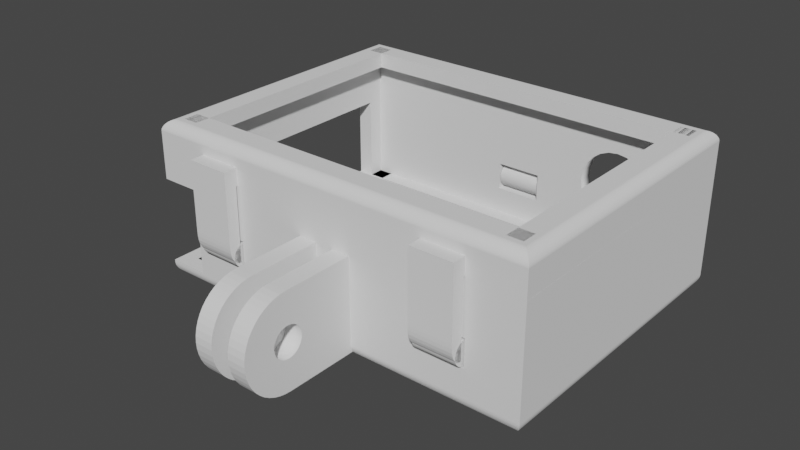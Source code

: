 # Source: eken_H5s_Mount_backup.blend  (saved by Blender 2.83.18; exported with 4.5.12 LTS)
import bpy
from mathutils import Matrix  # noqa: F401  (used for matrix-valued properties, if any)

bpy.ops.wm.read_factory_settings(use_empty=True)
scene = bpy.context.scene
scene.name = 'Scene'

# ---- collections
col_collection = bpy.data.collections.new('Collection'); scene.collection.children.link(col_collection)

# ---- node groups
ng_auto_smooth = bpy.data.node_groups.new('Auto Smooth', 'GeometryNodeTree')
_s = ng_auto_smooth.interface.new_socket(name='Geometry', in_out='OUTPUT', socket_type='NodeSocketGeometry')
_s = ng_auto_smooth.interface.new_socket(name='Geometry', in_out='INPUT', socket_type='NodeSocketGeometry')
_s = ng_auto_smooth.interface.new_socket(name='Angle', in_out='INPUT', socket_type='NodeSocketFloat')
_s.subtype = 'ANGLE'
_s.min_value = 0.0
_s.max_value = 3.142
ng_auto_smooth.is_modifier = True
_N = ng_auto_smooth.nodes; _L = ng_auto_smooth.links
n0 = _N.new('NodeGroupOutput'); n0.name = 'Group Output'; n0.location = (480, -100)
n1 = _N.new('NodeGroupInput'); n1.name = 'Group Input'; n1.location = (-420, -300)
n2 = _N.new('NodeGroupInput'); n2.name = 'Group Input.001'; n2.location = (-60, -100)
n3 = _N.new('GeometryNodeSetShadeSmooth'); n3.name = 'Set Shade Smooth'; n3.location = (120, -100)
n3.domain = 'EDGE'
n4 = _N.new('GeometryNodeSetShadeSmooth'); n4.name = 'Set Shade Smooth.001'; n4.location = (300, -100)
n5 = _N.new('GeometryNodeInputMeshEdgeAngle'); n5.name = 'Edge Angle'; n5.location = (-420, -220)
n6 = _N.new('GeometryNodeInputEdgeSmooth'); n6.name = 'Is Edge Smooth'; n6.location = (-60, -160)
n7 = _N.new('GeometryNodeInputShadeSmooth'); n7.name = 'Is Face Smooth'; n7.location = (-240, -340)
n8 = _N.new('FunctionNodeBooleanMath'); n8.name = 'Boolean Math'; n8.location = (-60, -220)
n9 = _N.new('FunctionNodeCompare'); n9.name = 'Compare'; n9.location = (-240, -180)
n9.operation = 'LESS_EQUAL'
_L.new(n5.outputs[0], n9.inputs[0])
_L.new(n4.outputs[0], n0.inputs[0])
_L.new(n1.outputs[1], n9.inputs[1])
_L.new(n9.outputs[0], n8.inputs[0])
_L.new(n7.outputs[0], n8.inputs[1])
_L.new(n2.outputs[0], n3.inputs[0])
_L.new(n6.outputs[0], n3.inputs[1])
_L.new(n3.outputs[0], n4.inputs[0])
_L.new(n8.outputs[0], n3.inputs[2])
n0.is_active_output = True

# ---- world
world_world = bpy.data.worlds.new('World'); scene.world = world_world
world_world.use_nodes = True; world_world.node_tree.nodes.clear()
_N = world_world.node_tree.nodes; _L = world_world.node_tree.links
n0 = _N.new('ShaderNodeOutputWorld'); n0.name = 'World Output'; n0.location = (300, 300)
n1 = _N.new('ShaderNodeBackground'); n1.name = 'Background'; n1.location = (10, 300)
n1.inputs[0].default_value = (0.05088, 0.05088, 0.05088, 1.0)
_L.new(n1.outputs[0], n0.inputs[0])
n0.is_active_output = True
world_world.color = (0.05088, 0.05088, 0.05088)
world_world.use_sun_shadow = False
world_world.sun_shadow_jitter_overblur = 0.0

# ---- meshes
me_wbox_002 = bpy.data.meshes.new('wBox.002')
me_wbox_002.from_pydata([(-4.15, -22.51, -6.945), (4.15, -22.51, -6.945), (-4.15, 22.51, -6.945), (4.15, 22.51, -6.945), (-4.15, -22.51, 6.945), (4.15, -22.51, 6.945), (-4.15, 22.51, 6.945), (4.15, 22.51, 6.945)], [], [(2, 3, 1, 0), (4, 5, 7, 6), (0, 1, 5, 4), (1, 3, 7, 5), (3, 2, 6, 7), (2, 0, 4, 6)])
me_wbox_002.use_remesh_fix_poles = True
me_wbox_002.use_remesh_preserve_attributes = False
me_wbox_002.use_mirror_vertex_groups = False
me_wbox_002.update()
me_wbox_003 = bpy.data.meshes.new('wBox.003')
me_wbox_003.from_pydata([(-30.0, -22.0, -13.0), (30.0, -22.0, -13.0), (-30.0, 22.0, -13.0), (30.0, 22.0, -13.0), (30.0, 22.0, -10.5), (-30.0, -22.0, -10.5), (-30.0, 22.0, -10.5), (30.0, -22.0, -10.5), (27.5, 22.0, -13.0), (27.5, -22.0, -13.0), (27.5, 22.0, -10.5), (27.5, -22.0, -10.5), (-27.5, -22.0, -13.0), (-27.5, 22.0, -13.0), (-27.5, -22.0, -10.5), (-27.5, 22.0, -10.5), (30.0, 19.5, -13.0), (-30.0, 19.5, -13.0), (30.0, 19.5, -10.5), (-30.0, 19.5, -10.5), (-30.0, -19.5, -13.0), (30.0, -19.5, -13.0), (-30.0, -19.5, -10.5), (30.0, -19.5, -10.5), (-32.5, -24.5, 7.0), (-32.5, 24.5, 7.0), (-32.5, -24.5, 7.12), (-32.5, 24.5, 7.12), (30.0, 22.0, 6.999), (-30.0, -22.0, 7.115), (-30.0, 22.0, 7.115), (30.0, -22.0, 6.999), (32.5, -24.5, 6.994), (32.5, 24.5, 6.994), (29.27, 24.5, 7.0), (29.26, -24.5, 7.0), (-30.32, -22.32, -13.0), (-32.5, -24.5, -10.82), (-30.41, -22.41, -13.0), (-30.51, -22.51, -12.99), (-30.6, -22.6, -12.98), (-30.7, -22.7, -12.97), (-30.79, -22.79, -12.95), (-30.88, -22.88, -12.93), (-30.97, -22.97, -12.9), (-31.06, -23.06, -12.87), (-31.15, -23.15, -12.83), (-31.24, -23.24, -12.8), (-31.33, -23.33, -12.75), (-31.41, -23.41, -12.71), (-31.49, -23.49, -12.66), (-31.57, -23.57, -12.61), (-31.65, -23.65, -12.55), (-31.72, -23.72, -12.49), (-31.79, -23.79, -12.43), (-31.86, -23.86, -12.36), (-31.93, -23.93, -12.29), (-31.99, -23.99, -12.22), (-32.05, -24.05, -12.15), (-32.11, -24.11, -12.07), (-32.16, -24.16, -11.99), (-32.21, -24.21, -11.91), (-32.25, -24.25, -11.83), (-32.3, -24.3, -11.74), (-32.33, -24.33, -11.65), (-32.37, -24.37, -11.56), (-32.4, -24.4, -11.47), (-32.43, -24.43, -11.38), (-32.45, -24.45, -11.29), (-32.47, -24.47, -11.2), (-32.48, -24.48, -11.1), (-32.49, -24.49, -11.01), (-32.5, -24.5, -10.91), (32.5, -24.5, -10.82), (30.32, -22.32, -13.0), (32.5, -24.5, -10.91), (32.49, -24.49, -11.01), (32.48, -24.48, -11.1), (32.47, -24.47, -11.2), (32.45, -24.45, -11.29), (32.43, -24.43, -11.38), (32.4, -24.4, -11.47), (32.37, -24.37, -11.56), (32.33, -24.33, -11.65), (32.3, -24.3, -11.74), (32.25, -24.25, -11.83), (32.21, -24.21, -11.91), (32.16, -24.16, -11.99), (32.11, -24.11, -12.07), (32.05, -24.05, -12.15), (31.99, -23.99, -12.22), (31.93, -23.93, -12.29), (31.86, -23.86, -12.36), (31.79, -23.79, -12.43), (31.72, -23.72, -12.49), (31.65, -23.65, -12.55), (31.57, -23.57, -12.61), (31.49, -23.49, -12.66), (31.41, -23.41, -12.71), (31.33, -23.33, -12.75), (31.24, -23.24, -12.8), (31.15, -23.15, -12.83), (31.06, -23.06, -12.87), (30.97, -22.97, -12.9), (30.88, -22.88, -12.93), (30.79, -22.79, -12.95), (30.7, -22.7, -12.97), (30.6, -22.6, -12.98), (30.51, -22.51, -12.99), (30.41, -22.41, -13.0), (-32.5, 24.5, -10.82), (-30.32, 22.32, -13.0), (-32.5, 24.5, -10.91), (-32.49, 24.49, -11.01), (-32.48, 24.48, -11.1), (-32.47, 24.47, -11.2), (-32.45, 24.45, -11.29), (-32.43, 24.43, -11.38), (-32.4, 24.4, -11.47), (-32.37, 24.37, -11.56), (-32.33, 24.33, -11.65), (-32.3, 24.3, -11.74), (-32.25, 24.25, -11.83), (-32.21, 24.21, -11.91), (-32.16, 24.16, -11.99), (-32.11, 24.11, -12.07), (-32.05, 24.05, -12.15), (-31.99, 23.99, -12.22), (-31.93, 23.93, -12.29), (-31.86, 23.86, -12.36), (-31.79, 23.79, -12.43), (-31.72, 23.72, -12.49), (-31.65, 23.65, -12.55), (-31.57, 23.57, -12.61), (-31.49, 23.49, -12.66), (-31.41, 23.41, -12.71), (-31.33, 23.33, -12.75), (-31.24, 23.24, -12.8), (-31.15, 23.15, -12.83), (-31.06, 23.06, -12.87), (-30.97, 22.97, -12.9), (-30.88, 22.88, -12.93), (-30.79, 22.79, -12.95), (-30.7, 22.7, -12.97), (-30.6, 22.6, -12.98), (-30.51, 22.51, -12.99), (-30.41, 22.41, -13.0), (32.5, 24.5, -10.82), (30.32, 22.32, -13.0), (32.5, 24.5, -10.91), (32.49, 24.49, -11.01), (32.48, 24.48, -11.1), (32.47, 24.47, -11.2), (32.45, 24.45, -11.29), (32.43, 24.43, -11.38), (32.4, 24.4, -11.47), (32.37, 24.37, -11.56), (32.33, 24.33, -11.65), (32.3, 24.3, -11.74), (32.25, 24.25, -11.83), (32.21, 24.21, -11.91), (32.16, 24.16, -11.99), (32.11, 24.11, -12.07), (32.05, 24.05, -12.15), (31.99, 23.99, -12.22), (31.93, 23.93, -12.29), (31.86, 23.86, -12.36), (31.79, 23.79, -12.43), (31.72, 23.72, -12.49), (31.65, 23.65, -12.55), (31.57, 23.57, -12.61), (31.49, 23.49, -12.66), (31.41, 23.41, -12.71), (31.33, 23.33, -12.75), (31.24, 23.24, -12.8), (31.15, 23.15, -12.83), (31.06, 23.06, -12.87), (30.97, 22.97, -12.9), (30.88, 22.88, -12.93), (30.79, 22.79, -12.95), (30.7, 22.7, -12.97), (30.6, 22.6, -12.98), (30.51, 22.51, -12.99), (30.41, 22.41, -13.0)], [], [(147, 110, 25, 34, 33), (34, 25, 27), (37, 73, 32, 35, 24), (7, 1, 21, 23), (4, 6, 19, 18), (0, 2, 13, 12), (7, 4, 10, 11), (9, 11, 10, 8), (3, 1, 9, 8), (1, 7, 11, 9), (4, 3, 8, 10), (13, 15, 14, 12), (5, 0, 12, 14), (6, 5, 14, 15), (2, 6, 15, 13), (16, 18, 19, 17), (2, 3, 16, 17), (6, 2, 17, 19), (3, 4, 18, 16), (20, 22, 23, 21), (0, 5, 22, 20), (1, 0, 20, 21), (5, 7, 23, 22), (0, 1, 74, 36, 111, 2), (111, 148, 74, 1, 3, 2), (73, 147, 33, 32), (6, 30, 29, 5), (5, 29, 31, 7), (7, 31, 28, 4), (4, 28, 30, 6), (24, 35, 26), (25, 24, 26, 27), (29, 26, 35, 31), (30, 27, 26, 29), (34, 27, 30, 28, 33), (32, 33, 28, 31, 35), (37, 110, 112, 72), (72, 112, 113, 71), (71, 113, 114, 70), (70, 114, 115, 69), (69, 115, 116, 68), (68, 116, 117, 67), (67, 117, 118, 66), (66, 118, 119, 65), (65, 119, 120, 64), (64, 120, 121, 63), (63, 121, 122, 62), (62, 122, 123, 61), (61, 123, 124, 60), (60, 124, 125, 59), (59, 125, 126, 58), (58, 126, 127, 57), (57, 127, 128, 56), (56, 128, 129, 55), (55, 129, 130, 54), (54, 130, 131, 53), (53, 131, 132, 52), (52, 132, 133, 51), (51, 133, 134, 50), (50, 134, 135, 49), (49, 135, 136, 48), (48, 136, 137, 47), (47, 137, 138, 46), (46, 138, 139, 45), (45, 139, 140, 44), (44, 140, 141, 43), (43, 141, 142, 42), (42, 142, 143, 41), (41, 143, 144, 40), (40, 144, 145, 39), (39, 145, 146, 38), (38, 146, 111, 36), (110, 147, 149, 112), (112, 149, 150, 113), (113, 150, 151, 114), (114, 151, 152, 115), (115, 152, 153, 116), (116, 153, 154, 117), (117, 154, 155, 118), (118, 155, 156, 119), (119, 156, 157, 120), (120, 157, 158, 121), (121, 158, 159, 122), (122, 159, 160, 123), (123, 160, 161, 124), (124, 161, 162, 125), (125, 162, 163, 126), (126, 163, 164, 127), (127, 164, 165, 128), (128, 165, 166, 129), (129, 166, 167, 130), (130, 167, 168, 131), (131, 168, 169, 132), (132, 169, 170, 133), (133, 170, 171, 134), (134, 171, 172, 135), (135, 172, 173, 136), (136, 173, 174, 137), (137, 174, 175, 138), (138, 175, 176, 139), (139, 176, 177, 140), (140, 177, 178, 141), (141, 178, 179, 142), (142, 179, 180, 143), (143, 180, 181, 144), (144, 181, 182, 145), (145, 182, 183, 146), (146, 183, 148, 111), (74, 148, 183, 109), (109, 183, 182, 108), (108, 182, 181, 107), (107, 181, 180, 106), (106, 180, 179, 105), (105, 179, 178, 104), (104, 178, 177, 103), (103, 177, 176, 102), (102, 176, 175, 101), (101, 175, 174, 100), (100, 174, 173, 99), (99, 173, 172, 98), (98, 172, 171, 97), (97, 171, 170, 96), (96, 170, 169, 95), (95, 169, 168, 94), (94, 168, 167, 93), (93, 167, 166, 92), (92, 166, 165, 91), (91, 165, 164, 90), (90, 164, 163, 89), (89, 163, 162, 88), (88, 162, 161, 87), (87, 161, 160, 86), (86, 160, 159, 85), (85, 159, 158, 84), (84, 158, 157, 83), (83, 157, 156, 82), (82, 156, 155, 81), (81, 155, 154, 80), (80, 154, 153, 79), (79, 153, 152, 78), (78, 152, 151, 77), (77, 151, 150, 76), (76, 150, 149, 75), (75, 149, 147, 73), (36, 74, 109, 38), (38, 109, 108, 39), (39, 108, 107, 40), (40, 107, 106, 41), (41, 106, 105, 42), (42, 105, 104, 43), (43, 104, 103, 44), (44, 103, 102, 45), (45, 102, 101, 46), (46, 101, 100, 47), (47, 100, 99, 48), (48, 99, 98, 49), (49, 98, 97, 50), (50, 97, 96, 51), (51, 96, 95, 52), (52, 95, 94, 53), (53, 94, 93, 54), (54, 93, 92, 55), (55, 92, 91, 56), (56, 91, 90, 57), (57, 90, 89, 58), (58, 89, 88, 59), (59, 88, 87, 60), (60, 87, 86, 61), (61, 86, 85, 62), (62, 85, 84, 63), (63, 84, 83, 64), (64, 83, 82, 65), (65, 82, 81, 66), (66, 81, 80, 67), (67, 80, 79, 68), (68, 79, 78, 69), (69, 78, 77, 70), (70, 77, 76, 71), (71, 76, 75, 72), (72, 75, 73, 37), (110, 37, 24, 25)])
me_wbox_003.use_remesh_fix_poles = True
me_wbox_003.use_remesh_preserve_attributes = False
me_wbox_003.use_mirror_vertex_groups = False
me_wbox_003.update()
me_wtube_010 = bpy.data.meshes.new('wTube.010')
me_wtube_010.from_pydata([(2.5, 24.79, -2.5), (2.415, 25.44, -2.5), (2.165, 26.04, -2.5), (1.768, 26.56, -2.5), (1.25, 26.95, -2.5), (0.647, 27.2, -2.5), (1.192e-07, 27.29, -2.5), (-0.647, 27.2, -2.5), (-1.25, 26.95, -2.5), (-1.768, 26.56, -2.5), (-2.165, 26.04, -2.5), (-2.415, 25.44, -2.5), (-2.5, 24.79, -2.5), (-2.415, 24.14, -2.5), (-2.165, 23.54, -2.5), (-1.768, 23.02, -2.5), (-1.25, 22.62, -2.5), (-0.647, 22.37, -2.5), (1.192e-07, 22.29, -2.5), (0.647, 22.37, -2.5), (1.25, 22.62, -2.5), (1.768, 23.02, -2.5), (2.165, 23.54, -2.5), (2.415, 24.14, -2.5), (2.5, 24.79, 2.5), (2.415, 25.44, 2.5), (2.165, 26.04, 2.5), (1.768, 26.56, 2.5), (1.25, 26.95, 2.5), (0.647, 27.2, 2.5), (1.192e-07, 27.29, 2.5), (-0.647, 27.2, 2.5), (-1.25, 26.95, 2.5), (-1.768, 26.56, 2.5), (-2.165, 26.04, 2.5), (-2.415, 25.44, 2.5), (-2.5, 24.79, 2.5), (-2.415, 24.14, 2.5), (-2.165, 23.54, 2.5), (-1.768, 23.02, 2.5), (-1.25, 22.62, 2.5), (-0.647, 22.37, 2.5), (1.192e-07, 22.29, 2.5), (0.647, 22.37, 2.5), (1.25, 22.62, 2.5), (1.768, 23.02, 2.5), (2.165, 23.54, 2.5), (2.415, 24.14, 2.5), (0.0, 24.79, -2.5), (0.0, 24.79, 2.5)], [], [(0, 1, 25, 24), (1, 2, 26, 25), (2, 3, 27, 26), (3, 4, 28, 27), (4, 5, 29, 28), (5, 6, 30, 29), (6, 7, 31, 30), (7, 8, 32, 31), (8, 9, 33, 32), (9, 10, 34, 33), (10, 11, 35, 34), (11, 12, 36, 35), (12, 13, 37, 36), (13, 14, 38, 37), (14, 15, 39, 38), (15, 16, 40, 39), (16, 17, 41, 40), (17, 18, 42, 41), (18, 19, 43, 42), (19, 20, 44, 43), (20, 21, 45, 44), (21, 22, 46, 45), (22, 23, 47, 46), (23, 0, 24, 47), (0, 48, 1), (24, 25, 49), (1, 48, 2), (25, 26, 49), (2, 48, 3), (26, 27, 49), (3, 48, 4), (27, 28, 49), (4, 48, 5), (28, 29, 49), (5, 48, 6), (29, 30, 49), (6, 48, 7), (30, 31, 49), (7, 48, 8), (31, 32, 49), (8, 48, 9), (32, 33, 49), (9, 48, 10), (33, 34, 49), (10, 48, 11), (34, 35, 49), (11, 48, 12), (35, 36, 49), (12, 48, 13), (36, 37, 49), (13, 48, 14), (37, 38, 49), (14, 48, 15), (38, 39, 49), (15, 48, 16), (39, 40, 49), (16, 48, 17), (40, 41, 49), (17, 48, 18), (41, 42, 49), (18, 48, 19), (42, 43, 49), (19, 48, 20), (43, 44, 49), (20, 48, 21), (44, 45, 49), (21, 48, 22), (45, 46, 49), (22, 48, 23), (46, 47, 49), (23, 48, 0), (47, 24, 49)])
me_wtube_010.polygons.foreach_set('use_smooth', [True] * 72)
me_wtube_010.use_remesh_fix_poles = True
me_wtube_010.use_remesh_preserve_attributes = False
me_wtube_010.use_mirror_vertex_groups = False
me_wtube_010.update()
me_wplane_007 = bpy.data.meshes.new('wPlane.007')
me_wplane_007.from_pydata([(-7.6, 17.19, 1.5), (-7.6, 32.39, 1.5), (-7.6, 17.19, 4.5), (-7.6, 32.39, 4.5), (7.6, 24.79, 1.5), (1.132e-07, 17.19, 1.5), (7.535, 23.8, 1.5), (7.341, 22.82, 1.5), (7.021, 21.88, 1.5), (6.582, 20.99, 1.5), (6.029, 20.16, 1.5), (5.374, 19.42, 1.5), (4.627, 18.76, 1.5), (3.8, 18.21, 1.5), (2.908, 17.77, 1.5), (1.967, 17.45, 1.5), (0.992, 17.25, 1.5), (5.901e-07, 32.39, 1.5), (7.6, 24.79, 1.5), (0.992, 32.32, 1.5), (1.967, 32.13, 1.5), (2.908, 31.81, 1.5), (3.8, 31.37, 1.5), (4.627, 30.82, 1.5), (5.374, 30.16, 1.5), (6.029, 29.42, 1.5), (6.582, 28.59, 1.5), (7.021, 27.7, 1.5), (7.341, 26.76, 1.5), (7.535, 25.78, 1.5), (5.901e-07, 17.19, 4.5), (7.6, 24.79, 4.5), (0.992, 17.25, 4.5), (1.967, 17.45, 4.5), (2.908, 17.77, 4.5), (3.8, 18.21, 4.5), (4.627, 18.76, 4.5), (5.374, 19.42, 4.5), (6.029, 20.16, 4.5), (6.582, 20.99, 4.5), (7.021, 21.88, 4.5), (7.341, 22.82, 4.5), (7.535, 23.8, 4.5), (7.6, 24.79, 4.5), (1.132e-07, 32.39, 4.5), (7.535, 25.78, 4.5), (7.341, 26.76, 4.5), (7.021, 27.7, 4.5), (6.582, 28.59, 4.5), (6.029, 29.42, 4.5), (5.374, 30.16, 4.5), (4.627, 30.82, 4.5), (3.8, 31.37, 4.5), (2.908, 31.81, 4.5), (1.967, 32.13, 4.5), (0.992, 32.32, 4.5), (-12.08, 17.19, 1.5), (-12.08, 32.39, 1.5), (-12.08, 17.19, 4.5), (-12.08, 32.39, 4.5)], [], [(4, 18, 43, 31), (17, 1, 3, 44), (1, 0, 56, 57), (2, 30, 32, 33, 34, 35, 36, 37, 38, 39, 40, 41, 42, 31, 43, 45, 46, 47, 48, 49, 50, 51, 52, 53, 54, 55, 44, 3), (0, 1, 17, 19, 20, 21, 22, 23, 24, 25, 26, 27, 28, 29, 18, 4, 6, 7, 8, 9, 10, 11, 12, 13, 14, 15, 16, 5), (17, 44, 55, 19), (19, 55, 54, 20), (20, 54, 53, 21), (21, 53, 52, 22), (22, 52, 51, 23), (23, 51, 50, 24), (24, 50, 49, 25), (25, 49, 48, 26), (26, 48, 47, 27), (27, 47, 46, 28), (28, 46, 45, 29), (29, 45, 43, 18), (30, 5, 16, 32), (32, 16, 15, 33), (33, 15, 14, 34), (34, 14, 13, 35), (35, 13, 12, 36), (36, 12, 11, 37), (37, 11, 10, 38), (38, 10, 9, 39), (39, 9, 8, 40), (40, 8, 7, 41), (41, 7, 6, 42), (42, 6, 4, 31), (0, 5, 30, 2), (57, 56, 58, 59), (3, 1, 57, 59), (2, 3, 59, 58), (0, 2, 58, 56)])
_uv = me_wplane_007.uv_layers.new(name='UVMap')
_uv.uv.foreach_set('vector', [0.0, 0.0, 0.0, 0.0, 0.0, 0.0, 0.0, 0.0, 0.0, 0.0, 0.0, 0.0, 0.0, 0.0, 0.0, 0.0, 0.0, 0.0, 0.0, 0.0, 0.0, 0.0, 0.0, 0.0, 0.0, 0.0, 0.0, 0.0, 0.0, 0.0, 0.0, 0.0, 0.0, 0.0, 0.0, 0.0, 0.0, 0.0, 0.0, 0.0, 0.0, 0.0, 0.0, 0.0, 0.0, 0.0, 0.0, 0.0, 0.0, 0.0, 0.0, 0.0, 0.0, 0.0, 0.0, 0.0, 0.0, 0.0, 0.0, 0.0, 0.0, 0.0, 0.0, 0.0, 0.0, 0.0, 0.0, 0.0, 0.0, 0.0, 0.0, 0.0, 0.0, 0.0, 0.0, 0.0, 0.0, 0.0, 0.0, 0.0, 0.0, 0.0, 0.0, 0.0, 0.0, 0.0, 0.0, 0.0, 0.0, 0.0, 0.0, 0.0, 0.0, 0.0, 0.0, 0.0, 0.0, 0.0, 0.0, 0.0, 0.0, 0.0, 0.0, 0.0, 0.0, 0.0, 0.0, 0.0, 0.0, 0.0, 0.0, 0.0, 0.0, 0.0, 0.0, 0.0, 0.0, 0.0, 0.0, 0.0, 0.0, 0.0, 0.0, 0.0, 0.0, 0.0, 0.0, 0.0, 0.0, 0.0, 0.0, 0.0, 0.0, 0.0, 0.0, 0.0, 0.0, 0.0, 0.0, 0.0, 0.0, 0.0, 0.0, 0.0, 0.0, 0.0, 0.0, 0.0, 0.0, 0.0, 0.0, 0.0, 0.0, 0.0, 0.0, 0.0, 0.0, 0.0, 0.0, 0.0, 0.0, 0.0, 0.0, 0.0, 0.0, 0.0, 0.0, 0.0, 0.0, 0.0, 0.0, 0.0, 0.0, 0.0, 0.0, 0.0, 0.0, 0.0, 0.0, 0.0, 0.0, 0.0, 0.0, 0.0, 0.0, 0.0, 0.0, 0.0, 0.0, 0.0, 0.0, 0.0, 0.0, 0.0, 0.0, 0.0, 0.0, 0.0, 0.0, 0.0, 0.0, 0.0, 0.0, 0.0, 0.0, 0.0, 0.0, 0.0, 0.0, 0.0, 0.0, 0.0, 0.0, 0.0, 0.0, 0.0, 0.0, 0.0, 0.0, 0.0, 0.0, 0.0, 0.0, 0.0, 0.0, 0.0, 0.0, 0.0, 0.0, 0.0, 0.0, 0.0, 0.0, 0.0, 0.0, 0.0, 0.0, 0.0, 0.0, 0.0, 0.0, 0.0, 0.0, 0.0, 0.0, 0.0, 0.0, 0.0, 0.0, 0.0, 0.0, 0.0, 0.0, 0.0, 0.0, 0.0, 0.0, 0.0, 0.0, 0.0, 0.0, 0.0, 0.0, 0.0, 0.0, 0.0, 0.0, 0.0, 0.0, 0.0, 0.0, 0.0, 0.0, 0.0, 0.0, 0.0, 0.0, 0.0, 0.0, 0.0, 0.0, 0.0, 0.0, 0.0, 0.0, 0.0, 0.0, 0.0, 0.0, 0.0, 0.0, 0.0, 0.0, 0.0, 0.0, 0.0, 0.0, 0.0, 0.0, 0.0, 0.0, 0.0, 0.0, 0.0, 0.0, 0.0, 0.0, 0.0, 0.0, 0.0, 0.0, 0.0, 0.0, 0.0, 0.0, 0.0, 0.0, 0.0, 0.0, 0.0, 0.0, 0.0, 0.0, 0.0, 0.0, 0.0, 0.0, 0.0, 0.0, 0.0, 0.0, 0.0, 0.0, 0.0, 0.0, 0.0, 0.0, 0.0, 0.0, 0.0, 0.0, 0.0, 0.0, 0.0, 0.0, 0.0, 0.0, 0.0, 0.0, 0.0, 0.0, 0.0, 0.0, 0.0, 0.0, 0.0, 0.0, 0.0, 0.0, 0.0, 0.0, 0.0, 0.0, 0.0, 0.0, 0.0, 0.0, 0.0])
me_wplane_007.use_remesh_fix_poles = True
me_wplane_007.use_remesh_preserve_attributes = False
me_wplane_007.use_mirror_vertex_groups = False
me_wplane_007.update()
me_wtube_003 = bpy.data.meshes.new('wTube.003')
me_wtube_003.from_pydata([(5.99, 0.0, -10.59), (5.786, 1.55, -10.59), (5.187, 2.995, -10.59), (4.236, 4.236, -10.59), (2.995, 5.187, -10.59), (1.55, 5.786, -10.59), (2.384e-07, 5.99, -10.59), (-1.55, 5.786, -10.59), (-2.995, 5.187, -10.59), (-4.236, 4.236, -10.59), (-5.187, 2.995, -10.59), (-5.786, 1.55, -10.59), (-5.99, 5.237e-07, -10.59), (-5.786, -1.55, -10.59), (-5.187, -2.995, -10.59), (-4.236, -4.236, -10.59), (-2.995, -5.187, -10.59), (-1.55, -5.786, -10.59), (2.384e-07, -5.99, -10.59), (1.55, -5.786, -10.59), (2.995, -5.187, -10.59), (4.236, -4.236, -10.59), (5.187, -2.995, -10.59), (5.786, -1.55, -10.59), (5.99, 0.0, 10.59), (5.786, 1.55, 10.6), (5.187, 2.995, 10.59), (4.236, 4.236, 10.59), (2.995, 5.187, 10.59), (1.55, 5.786, 10.59), (2.384e-07, 5.99, 10.59), (-1.55, 5.786, 10.59), (-2.995, 5.187, 10.59), (-4.236, 4.236, 10.59), (-5.187, 2.995, 10.59), (-5.786, 1.55, 10.6), (-5.99, 5.237e-07, 10.59), (-5.786, -1.55, 10.6), (-5.187, -2.995, 10.59), (-4.236, -4.236, 10.59), (-2.995, -5.187, 10.59), (-1.55, -5.786, 10.59), (2.384e-07, -5.99, 10.59), (1.55, -5.786, 10.59), (2.995, -5.187, 10.59), (4.236, -4.236, 10.59), (5.187, -2.995, 10.59), (5.786, -1.55, 10.6), (0.0, 0.0, -10.59), (0.0, 0.0, 10.59)], [], [(0, 1, 25, 24), (1, 2, 26, 25), (2, 3, 27, 26), (3, 4, 28, 27), (4, 5, 29, 28), (5, 6, 30, 29), (6, 7, 31, 30), (7, 8, 32, 31), (8, 9, 33, 32), (9, 10, 34, 33), (10, 11, 35, 34), (11, 12, 36, 35), (12, 13, 37, 36), (13, 14, 38, 37), (14, 15, 39, 38), (15, 16, 40, 39), (16, 17, 41, 40), (17, 18, 42, 41), (18, 19, 43, 42), (19, 20, 44, 43), (20, 21, 45, 44), (21, 22, 46, 45), (22, 23, 47, 46), (23, 0, 24, 47), (0, 48, 1), (24, 25, 49), (1, 48, 2), (25, 26, 49), (2, 48, 3), (26, 27, 49), (3, 48, 4), (27, 28, 49), (4, 48, 5), (28, 29, 49), (5, 48, 6), (29, 30, 49), (6, 48, 7), (30, 31, 49), (7, 48, 8), (31, 32, 49), (8, 48, 9), (32, 33, 49), (9, 48, 10), (33, 34, 49), (10, 48, 11), (34, 35, 49), (11, 48, 12), (35, 36, 49), (12, 48, 13), (36, 37, 49), (13, 48, 14), (37, 38, 49), (14, 48, 15), (38, 39, 49), (15, 48, 16), (39, 40, 49), (16, 48, 17), (40, 41, 49), (17, 48, 18), (41, 42, 49), (18, 48, 19), (42, 43, 49), (19, 48, 20), (43, 44, 49), (20, 48, 21), (44, 45, 49), (21, 48, 22), (45, 46, 49), (22, 48, 23), (46, 47, 49), (23, 48, 0), (47, 24, 49)])
me_wtube_003.polygons.foreach_set('use_smooth', [True] * 72)
me_wtube_003.use_remesh_fix_poles = True
me_wtube_003.use_remesh_preserve_attributes = False
me_wtube_003.use_mirror_vertex_groups = False
me_wtube_003.update()
me_wtube_005 = bpy.data.meshes.new('wTube.005')
me_wtube_005.from_pydata([(2.0, 0.0, -3.5), (1.932, 0.5176, -3.5), (1.732, 1.0, -3.5), (1.414, 1.414, -3.5), (1.0, 1.732, -3.5), (0.5176, 1.932, -3.5), (1.788e-07, 2.0, -3.5), (-0.5176, 1.932, -3.5), (-1.0, 1.732, -3.5), (-1.414, 1.414, -3.5), (-1.732, 1.0, -3.5), (-1.932, 0.5176, -3.5), (-2.0, 1.748e-07, -3.5), (-1.932, -0.5176, -3.5), (-1.732, -1.0, -3.5), (-1.414, -1.414, -3.5), (-1.0, -1.732, -3.5), (-0.5176, -1.932, -3.5), (1.788e-07, -2.0, -3.5), (0.5176, -1.932, -3.5), (1.0, -1.732, -3.5), (1.414, -1.414, -3.5), (1.732, -1.0, -3.5), (1.932, -0.5176, -3.5), (2.0, 0.0, 3.5), (1.932, 0.5176, 3.5), (1.732, 1.0, 3.5), (1.414, 1.414, 3.5), (1.0, 1.732, 3.5), (0.5176, 1.932, 3.5), (1.788e-07, 2.0, 3.5), (-0.5176, 1.932, 3.5), (-1.0, 1.732, 3.5), (-1.414, 1.414, 3.5), (-1.732, 1.0, 3.5), (-1.932, 0.5176, 3.5), (-2.0, 1.748e-07, 3.5), (-1.932, -0.5176, 3.5), (-1.732, -1.0, 3.5), (-1.414, -1.414, 3.5), (-1.0, -1.732, 3.5), (-0.5176, -1.932, 3.5), (1.788e-07, -2.0, 3.5), (0.5176, -1.932, 3.5), (1.0, -1.732, 3.5), (1.414, -1.414, 3.5), (1.732, -1.0, 3.5), (1.932, -0.5176, 3.5), (0.0, 0.0, -3.5), (0.0, 0.0, 3.5), (46.04, -17.13, -30.0), (46.04, -17.13, 30.0), (2.037, -17.13, -30.0), (2.037, -17.13, 30.0), (2.037, -14.63, 30.0), (46.04, -14.63, -30.0), (2.037, -14.63, -30.0), (46.04, -14.63, 30.0), (2.037, -17.13, 27.5), (46.04, -17.13, 27.5), (2.037, -14.63, 27.5), (46.04, -14.63, 27.5), (43.54, -17.13, 30.0), (43.54, -17.13, -30.0), (43.54, -14.63, -30.0), (43.54, -14.63, 30.0), (46.04, -17.13, -27.5), (2.037, -17.13, -27.5), (46.04, -14.63, -27.5), (2.037, -14.63, -27.5), (4.537, -17.13, -30.0), (4.537, -17.13, 30.0), (4.537, -14.63, 30.0), (4.537, -14.63, -30.0), (48.54, -11.13, 32.5), (-0.4628, -11.13, 32.5), (48.54, -11.25, -32.5), (-0.4628, -11.25, -32.5), (2.037, -11.13, 30.0), (46.04, -11.25, -30.0), (2.037, -11.25, -30.0), (46.04, -11.13, 30.0), (48.54, -11.12, 32.5), (-0.4628, -11.12, 32.5), (-0.4628, -11.13, 29.27), (48.54, -11.13, 29.26), (48.54, -15.45, -32.5), (46.86, -17.13, -30.82), (48.54, -15.49, -32.5), (48.53, -15.53, -32.49), (48.53, -15.57, -32.49), (48.52, -15.61, -32.48), (48.51, -15.66, -32.47), (48.5, -15.7, -32.46), (48.49, -15.74, -32.45), (48.48, -15.78, -32.44), (48.46, -15.82, -32.42), (48.45, -15.86, -32.41), (48.43, -15.89, -32.39), (48.42, -15.93, -32.38), (48.4, -15.97, -32.36), (48.38, -16.01, -32.34), (48.36, -16.05, -32.32), (48.34, -16.08, -32.3), (48.32, -16.12, -32.28), (48.3, -16.16, -32.26), (48.28, -16.19, -32.24), (48.25, -16.23, -32.22), (48.23, -16.26, -32.19), (48.21, -16.3, -32.17), (48.18, -16.33, -32.14), (48.16, -16.36, -32.12), (48.13, -16.4, -32.09), (48.1, -16.43, -32.07), (48.08, -16.46, -32.04), (48.05, -16.49, -32.01), (48.02, -16.52, -31.98), (47.99, -16.55, -31.95), (47.96, -16.58, -31.92), (47.93, -16.61, -31.89), (47.9, -16.64, -31.86), (47.87, -16.67, -31.83), (47.84, -16.7, -31.8), (47.8, -16.72, -31.77), (47.77, -16.75, -31.73), (47.74, -16.77, -31.7), (47.7, -16.8, -31.67), (47.67, -16.82, -31.63), (47.63, -16.85, -31.6), (47.6, -16.87, -31.56), (47.56, -16.89, -31.53), (47.53, -16.91, -31.49), (47.49, -16.93, -31.45), (47.45, -16.95, -31.42), (47.42, -16.97, -31.38), (47.38, -16.99, -31.34), (47.34, -17.01, -31.3), (47.3, -17.02, -31.26), (47.26, -17.04, -31.23), (47.22, -17.05, -31.19), (47.18, -17.07, -31.15), (47.14, -17.08, -31.11), (47.1, -17.09, -31.07), (47.06, -17.1, -31.03), (47.02, -17.11, -30.98), (46.98, -17.12, -30.94), (46.94, -17.12, -30.9), (46.9, -17.13, -30.86), (48.54, -15.45, 32.5), (46.86, -17.13, 30.82), (48.54, -15.49, 32.5), (48.53, -15.53, 32.49), (48.53, -15.57, 32.49), (48.52, -15.61, 32.48), (48.51, -15.66, 32.47), (48.5, -15.7, 32.46), (48.49, -15.74, 32.45), (48.48, -15.78, 32.44), (48.46, -15.82, 32.42), (48.45, -15.86, 32.41), (48.43, -15.89, 32.39), (48.42, -15.93, 32.38), (48.4, -15.97, 32.36), (48.38, -16.01, 32.34), (48.36, -16.05, 32.32), (48.34, -16.08, 32.3), (48.32, -16.12, 32.28), (48.3, -16.16, 32.26), (48.28, -16.19, 32.24), (48.25, -16.23, 32.22), (48.23, -16.26, 32.19), (48.21, -16.3, 32.17), (48.18, -16.33, 32.14), (48.16, -16.36, 32.12), (48.13, -16.4, 32.09), (48.1, -16.43, 32.07), (48.08, -16.46, 32.04), (48.05, -16.49, 32.01), (48.02, -16.52, 31.98), (47.99, -16.55, 31.95), (47.96, -16.58, 31.92), (47.93, -16.61, 31.89), (47.9, -16.64, 31.86), (47.87, -16.67, 31.83), (47.84, -16.7, 31.8), (47.8, -16.72, 31.77), (47.77, -16.75, 31.73), (47.74, -16.77, 31.7), (47.7, -16.8, 31.67), (47.67, -16.82, 31.63), (47.63, -16.85, 31.6), (47.6, -16.87, 31.56), (47.56, -16.89, 31.53), (47.53, -16.91, 31.49), (47.49, -16.93, 31.45), (47.45, -16.95, 31.42), (47.42, -16.97, 31.38), (47.38, -16.99, 31.34), (47.34, -17.01, 31.3), (47.3, -17.02, 31.26), (47.26, -17.04, 31.23), (47.22, -17.05, 31.19), (47.18, -17.07, 31.15), (47.14, -17.08, 31.11), (47.1, -17.09, 31.07), (47.06, -17.1, 31.03), (47.02, -17.11, 30.98), (46.98, -17.12, 30.94), (46.94, -17.12, 30.9), (46.9, -17.13, 30.86), (1.219, -17.13, -30.82), (-0.4628, -15.45, -32.5), (1.177, -17.13, -30.86), (1.136, -17.12, -30.9), (1.094, -17.12, -30.94), (1.053, -17.11, -30.98), (1.012, -17.1, -31.03), (0.971, -17.09, -31.07), (0.9306, -17.08, -31.11), (0.8905, -17.07, -31.15), (0.8508, -17.05, -31.19), (0.8114, -17.04, -31.23), (0.7724, -17.02, -31.26), (0.7338, -17.01, -31.3), (0.6956, -16.99, -31.34), (0.6578, -16.97, -31.38), (0.6204, -16.95, -31.42), (0.5834, -16.93, -31.45), (0.5469, -16.91, -31.49), (0.5107, -16.89, -31.53), (0.4751, -16.87, -31.56), (0.4399, -16.85, -31.6), (0.4051, -16.82, -31.63), (0.3708, -16.8, -31.67), (0.337, -16.77, -31.7), (0.3037, -16.75, -31.73), (0.2709, -16.72, -31.77), (0.2385, -16.7, -31.8), (0.2067, -16.67, -31.83), (0.1754, -16.64, -31.86), (0.1447, -16.61, -31.89), (0.1144, -16.58, -31.92), (0.08477, -16.55, -31.95), (0.05565, -16.52, -31.98), (0.0271, -16.49, -32.01), (-0.0008717, -16.46, -32.04), (-0.02825, -16.43, -32.07), (-0.05502, -16.4, -32.09), (-0.08117, -16.36, -32.12), (-0.1067, -16.33, -32.14), (-0.1316, -16.3, -32.17), (-0.1558, -16.26, -32.19), (-0.1793, -16.23, -32.22), (-0.2022, -16.19, -32.24), (-0.2243, -16.16, -32.26), (-0.2457, -16.12, -32.28), (-0.2663, -16.08, -32.3), (-0.2861, -16.05, -32.32), (-0.3052, -16.01, -32.34), (-0.3234, -15.97, -32.36), (-0.3407, -15.93, -32.38), (-0.3572, -15.89, -32.39), (-0.3727, -15.86, -32.41), (-0.3872, -15.82, -32.42), (-0.4007, -15.78, -32.44), (-0.4132, -15.74, -32.45), (-0.4245, -15.7, -32.46), (-0.4346, -15.66, -32.47), (-0.4435, -15.61, -32.48), (-0.4509, -15.57, -32.49), (-0.4568, -15.53, -32.49), (-0.4609, -15.49, -32.5), (-0.4628, -15.45, 32.5), (1.219, -17.13, 30.82), (-0.4609, -15.49, 32.5), (-0.4568, -15.53, 32.49), (-0.4509, -15.57, 32.49), (-0.4435, -15.61, 32.48), (-0.4346, -15.66, 32.47), (-0.4245, -15.7, 32.46), (-0.4132, -15.74, 32.45), (-0.4007, -15.78, 32.44), (-0.3872, -15.82, 32.42), (-0.3727, -15.86, 32.41), (-0.3572, -15.89, 32.39), (-0.3407, -15.93, 32.38), (-0.3234, -15.97, 32.36), (-0.3052, -16.01, 32.34), (-0.2861, -16.05, 32.32), (-0.2663, -16.08, 32.3), (-0.2456, -16.12, 32.28), (-0.2243, -16.16, 32.26), (-0.2021, -16.19, 32.24), (-0.1793, -16.23, 32.22), (-0.1558, -16.26, 32.19), (-0.1316, -16.3, 32.17), (-0.1067, -16.33, 32.14), (-0.08117, -16.36, 32.12), (-0.05501, -16.4, 32.09), (-0.02824, -16.43, 32.07), (-0.0008678, -16.46, 32.04), (0.0271, -16.49, 32.01), (0.05565, -16.52, 31.98), (0.08477, -16.55, 31.95), (0.1144, -16.58, 31.92), (0.1447, -16.61, 31.89), (0.1754, -16.64, 31.86), (0.2067, -16.67, 31.83), (0.2385, -16.7, 31.8), (0.2709, -16.72, 31.77), (0.3037, -16.75, 31.73), (0.337, -16.77, 31.7), (0.3708, -16.8, 31.67), (0.4051, -16.82, 31.63), (0.4399, -16.85, 31.6), (0.4751, -16.87, 31.56), (0.5107, -16.89, 31.53), (0.5469, -16.91, 31.49), (0.5834, -16.93, 31.45), (0.6204, -16.95, 31.42), (0.6578, -16.97, 31.38), (0.6956, -16.99, 31.34), (0.7338, -17.01, 31.3), (0.7724, -17.02, 31.26), (0.8114, -17.04, 31.23), (0.8508, -17.05, 31.19), (0.8905, -17.07, 31.15), (0.9306, -17.08, 31.11), (0.971, -17.09, 31.07), (1.012, -17.1, 31.03), (1.053, -17.11, 30.98), (1.094, -17.12, 30.94), (1.136, -17.12, 30.9), (1.177, -17.13, 30.86), (-0.7626, -14.0, -3.5), (-0.7626, -14.0, 3.5), (-0.7626, 1.003, -3.5), (-0.7626, 1.003, 3.5), (-2.763, -14.0, -3.5), (-2.763, -14.0, 3.5), (-2.763, -2.467, -3.5), (-0.7626, 1.003, -3.5), (-2.74, -1.771, -3.5), (-2.651, -1.092, -3.5), (-2.484, -0.4582, -3.5), (-2.237, 0.09072, -3.5), (-1.92, 0.5198, -3.5), (-1.555, 0.8097, -3.5), (-1.164, 0.963, -3.5), (-0.7626, 1.003, 3.5), (-2.763, -2.467, 3.5), (-1.164, 0.963, 3.5), (-1.555, 0.8097, 3.5), (-1.92, 0.5198, 3.5), (-2.237, 0.09072, 3.5), (-2.484, -0.4582, 3.5), (-2.651, -1.092, 3.5), (-2.74, -1.771, 3.5), (-0.7626, -11.18, -3.5), (-0.7626, -11.18, 3.5), (-0.1626, -14.0, -3.5), (-0.1626, -14.0, 3.5), (-0.1626, -11.18, -3.5), (-0.1626, -11.18, 3.5), (48.84, -14.0, -16.5), (48.84, -14.0, -23.5), (48.84, 1.003, -16.5), (48.84, 1.003, -23.5), (50.84, -14.0, -16.5), (50.84, -14.0, -23.5), (50.84, -2.467, -16.5), (48.84, 1.003, -16.5), (50.81, -1.771, -16.5), (50.73, -1.092, -16.5), (50.56, -0.4582, -16.5), (50.31, 0.09072, -16.5), (49.99, 0.5198, -16.5), (49.63, 0.8097, -16.5), (49.24, 0.963, -16.5), (48.84, 1.003, -23.5), (50.84, -2.467, -23.5), (49.24, 0.963, -23.5), (49.63, 0.8097, -23.5), (49.99, 0.5198, -23.5), (50.31, 0.09072, -23.5), (50.56, -0.4582, -23.5), (50.73, -1.092, -23.5), (50.81, -1.771, -23.5), (48.84, -11.18, -16.5), (48.84, -11.18, -23.5), (48.24, -14.0, -16.5), (48.24, -14.0, -23.5), (48.24, -11.18, -16.5), (48.24, -11.18, -23.5), (46.07, 8.481e-07, -16.5), (46.14, 0.5176, -16.5), (46.34, 1.0, -16.5), (46.66, 1.414, -16.5), (47.07, 1.732, -16.5), (47.56, 1.932, -16.5), (48.07, 2.0, -16.5), (48.59, 1.932, -16.5), (49.07, 1.732, -16.5), (49.49, 1.414, -16.5), (49.81, 1.0, -16.5), (50.01, 0.5176, -16.5), (50.07, 1.373e-06, -16.5), (50.01, -0.5176, -16.5), (49.81, -1.0, -16.5), (49.49, -1.414, -16.5), (49.07, -1.732, -16.5), (48.59, -1.932, -16.5), (48.07, -2.0, -16.5), (47.56, -1.932, -16.5), (47.07, -1.732, -16.5), (46.66, -1.414, -16.5), (46.34, -1.0, -16.5), (46.14, -0.5176, -16.5), (46.07, -2.089e-07, -23.5), (46.14, 0.5176, -23.5), (46.34, 1.0, -23.5), (46.66, 1.414, -23.5), (47.07, 1.732, -23.5), (47.56, 1.932, -23.5), (48.07, 2.0, -23.5), (48.59, 1.932, -23.5), (49.07, 1.732, -23.5), (49.49, 1.414, -23.5), (49.81, 1.0, -23.5), (50.01, 0.5176, -23.5), (50.07, 3.156e-07, -23.5), (50.01, -0.5176, -23.5), (49.81, -1.0, -23.5), (49.49, -1.414, -23.5), (49.07, -1.732, -23.5), (48.59, -1.932, -23.5), (48.07, -2.0, -23.5), (47.56, -1.932, -23.5), (47.07, -1.732, -23.5), (46.66, -1.414, -23.5), (46.34, -1.0, -23.5), (46.14, -0.5176, -23.5), (48.07, 1.023e-06, -16.5), (48.07, -3.407e-08, -23.5), (48.84, -14.0, 23.5), (48.84, -14.0, 16.5), (48.84, 1.003, 23.5), (48.84, 1.003, 16.5), (50.84, -14.0, 23.5), (50.84, -14.0, 16.5), (50.84, -2.467, 23.5), (48.84, 1.003, 23.5), (50.81, -1.771, 23.5), (50.73, -1.092, 23.5), (50.56, -0.4582, 23.5), (50.31, 0.09072, 23.5), (49.99, 0.5198, 23.5), (49.63, 0.8097, 23.5), (49.24, 0.963, 23.5), (48.84, 1.003, 16.5), (50.84, -2.467, 16.5), (49.24, 0.963, 16.5), (49.63, 0.8097, 16.5), (49.99, 0.5198, 16.5), (50.31, 0.09072, 16.5), (50.56, -0.4582, 16.5), (50.73, -1.092, 16.5), (50.81, -1.771, 16.5), (48.84, -11.18, 23.5), (48.84, -11.18, 16.5), (48.24, -14.0, 23.5), (48.24, -14.0, 16.5), (48.24, -11.18, 23.5), (48.24, -11.18, 16.5), (46.07, 3.868e-06, 23.5), (46.14, 0.5176, 23.5), (46.34, 1.0, 23.5), (46.66, 1.414, 23.5), (47.07, 1.732, 23.5), (47.56, 1.932, 23.5), (48.07, 2.0, 23.5), (48.59, 1.932, 23.5), (49.07, 1.732, 23.5), (49.49, 1.414, 23.5), (49.81, 1.0, 23.5), (50.01, 0.5176, 23.5), (50.07, 4.393e-06, 23.5), (50.01, -0.5176, 23.5), (49.81, -1.0, 23.5), (49.49, -1.414, 23.5), (49.07, -1.732, 23.5), (48.59, -1.932, 23.5), (48.07, -2.0, 23.5), (47.56, -1.932, 23.5), (47.07, -1.732, 23.5), (46.66, -1.414, 23.5), (46.34, -1.0, 23.5), (46.14, -0.5176, 23.5), (46.07, 2.811e-06, 16.5), (46.14, 0.5176, 16.5), (46.34, 1.0, 16.5), (46.66, 1.414, 16.5), (47.07, 1.732, 16.5), (47.56, 1.932, 16.5), (48.07, 2.0, 16.5), (48.59, 1.932, 16.5), (49.07, 1.732, 16.5), (49.49, 1.414, 16.5), (49.81, 1.0, 16.5), (50.01, 0.5176, 16.5), (50.07, 3.336e-06, 16.5), (50.01, -0.5176, 16.5), (49.81, -1.0, 16.5), (49.49, -1.414, 16.5), (49.07, -1.732, 16.5), (48.59, -1.932, 16.5), (48.07, -2.0, 16.5), (47.56, -1.932, 16.5), (47.07, -1.732, 16.5), (46.66, -1.414, 16.5), (46.34, -1.0, 16.5), (46.14, -0.5176, 16.5), (48.07, 4.043e-06, 23.5), (48.07, 2.986e-06, 16.5)], [], [(0, 1, 25, 24), (1, 2, 26, 25), (2, 3, 27, 26), (3, 4, 28, 27), (4, 5, 29, 28), (5, 6, 30, 29), (6, 7, 31, 30), (7, 8, 32, 31), (8, 9, 33, 32), (9, 10, 34, 33), (10, 11, 35, 34), (11, 12, 36, 35), (12, 13, 37, 36), (13, 14, 38, 37), (14, 15, 39, 38), (15, 16, 40, 39), (16, 17, 41, 40), (17, 18, 42, 41), (18, 19, 43, 42), (19, 20, 44, 43), (20, 21, 45, 44), (21, 22, 46, 45), (22, 23, 47, 46), (23, 0, 24, 47), (0, 48, 1), (24, 25, 49), (1, 48, 2), (25, 26, 49), (2, 48, 3), (26, 27, 49), (3, 48, 4), (27, 28, 49), (4, 48, 5), (28, 29, 49), (5, 48, 6), (29, 30, 49), (6, 48, 7), (30, 31, 49), (7, 48, 8), (31, 32, 49), (8, 48, 9), (32, 33, 49), (9, 48, 10), (33, 34, 49), (10, 48, 11), (34, 35, 49), (11, 48, 12), (35, 36, 49), (12, 48, 13), (36, 37, 49), (13, 48, 14), (37, 38, 49), (14, 48, 15), (38, 39, 49), (15, 48, 16), (39, 40, 49), (16, 48, 17), (40, 41, 49), (17, 48, 18), (41, 42, 49), (18, 48, 19), (42, 43, 49), (19, 48, 20), (43, 44, 49), (20, 48, 21), (44, 45, 49), (21, 48, 22), (45, 46, 49), (22, 48, 23), (46, 47, 49), (23, 48, 0), (47, 24, 49), (85, 74, 148, 86, 76), (74, 75, 272, 148), (75, 84, 77, 211, 272), (87, 149, 273, 53, 51, 50), (55, 50, 63, 64), (77, 76, 86, 211), (52, 56, 73, 70), (50, 55, 68, 66), (54, 57, 61, 60), (81, 57, 54, 78), (80, 56, 55, 79), (78, 54, 56, 80), (79, 55, 57, 81), (61, 59, 58, 60), (53, 54, 60, 58), (51, 53, 58, 59), (57, 51, 59, 61), (64, 63, 62, 65), (57, 55, 64, 65), (50, 51, 62, 63), (51, 57, 65, 62), (69, 67, 66, 68), (56, 52, 67, 69), (55, 56, 69, 68), (52, 50, 66, 67), (72, 71, 70, 73), (54, 53, 71, 72), (53, 52, 70, 71), (56, 54, 72, 73), (83, 84, 75), (82, 83, 75, 74), (85, 82, 74), (82, 85, 76, 79, 81), (80, 79, 76, 77), (80, 77, 84, 78), (84, 83, 82, 81, 78), (87, 210, 212, 147), (147, 212, 213, 146), (146, 213, 214, 145), (145, 214, 215, 144), (144, 215, 216, 143), (143, 216, 217, 142), (142, 217, 218, 141), (141, 218, 219, 140), (140, 219, 220, 139), (139, 220, 221, 138), (138, 221, 222, 137), (137, 222, 223, 136), (136, 223, 224, 135), (135, 224, 225, 134), (134, 225, 226, 133), (133, 226, 227, 132), (132, 227, 228, 131), (131, 228, 229, 130), (130, 229, 230, 129), (129, 230, 231, 128), (128, 231, 232, 127), (127, 232, 233, 126), (126, 233, 234, 125), (125, 234, 235, 124), (124, 235, 236, 123), (123, 236, 237, 122), (122, 237, 238, 121), (121, 238, 239, 120), (120, 239, 240, 119), (119, 240, 241, 118), (118, 241, 242, 117), (117, 242, 243, 116), (116, 243, 244, 115), (115, 244, 245, 114), (114, 245, 246, 113), (113, 246, 247, 112), (112, 247, 248, 111), (111, 248, 249, 110), (110, 249, 250, 109), (109, 250, 251, 108), (108, 251, 252, 107), (107, 252, 253, 106), (106, 253, 254, 105), (105, 254, 255, 104), (104, 255, 256, 103), (103, 256, 257, 102), (102, 257, 258, 101), (101, 258, 259, 100), (100, 259, 260, 99), (99, 260, 261, 98), (98, 261, 262, 97), (97, 262, 263, 96), (96, 263, 264, 95), (95, 264, 265, 94), (94, 265, 266, 93), (93, 266, 267, 92), (92, 267, 268, 91), (91, 268, 269, 90), (90, 269, 270, 89), (89, 270, 271, 88), (88, 271, 211, 86), (86, 148, 150, 88), (88, 150, 151, 89), (89, 151, 152, 90), (90, 152, 153, 91), (91, 153, 154, 92), (92, 154, 155, 93), (93, 155, 156, 94), (94, 156, 157, 95), (95, 157, 158, 96), (96, 158, 159, 97), (97, 159, 160, 98), (98, 160, 161, 99), (99, 161, 162, 100), (100, 162, 163, 101), (101, 163, 164, 102), (102, 164, 165, 103), (103, 165, 166, 104), (104, 166, 167, 105), (105, 167, 168, 106), (106, 168, 169, 107), (107, 169, 170, 108), (108, 170, 171, 109), (109, 171, 172, 110), (110, 172, 173, 111), (111, 173, 174, 112), (112, 174, 175, 113), (113, 175, 176, 114), (114, 176, 177, 115), (115, 177, 178, 116), (116, 178, 179, 117), (117, 179, 180, 118), (118, 180, 181, 119), (119, 181, 182, 120), (120, 182, 183, 121), (121, 183, 184, 122), (122, 184, 185, 123), (123, 185, 186, 124), (124, 186, 187, 125), (125, 187, 188, 126), (126, 188, 189, 127), (127, 189, 190, 128), (128, 190, 191, 129), (129, 191, 192, 130), (130, 192, 193, 131), (131, 193, 194, 132), (132, 194, 195, 133), (133, 195, 196, 134), (134, 196, 197, 135), (135, 197, 198, 136), (136, 198, 199, 137), (137, 199, 200, 138), (138, 200, 201, 139), (139, 201, 202, 140), (140, 202, 203, 141), (141, 203, 204, 142), (142, 204, 205, 143), (143, 205, 206, 144), (144, 206, 207, 145), (145, 207, 208, 146), (146, 208, 209, 147), (147, 209, 149, 87), (148, 272, 274, 150), (150, 274, 275, 151), (151, 275, 276, 152), (152, 276, 277, 153), (153, 277, 278, 154), (154, 278, 279, 155), (155, 279, 280, 156), (156, 280, 281, 157), (157, 281, 282, 158), (158, 282, 283, 159), (159, 283, 284, 160), (160, 284, 285, 161), (161, 285, 286, 162), (162, 286, 287, 163), (163, 287, 288, 164), (164, 288, 289, 165), (165, 289, 290, 166), (166, 290, 291, 167), (167, 291, 292, 168), (168, 292, 293, 169), (169, 293, 294, 170), (170, 294, 295, 171), (171, 295, 296, 172), (172, 296, 297, 173), (173, 297, 298, 174), (174, 298, 299, 175), (175, 299, 300, 176), (176, 300, 301, 177), (177, 301, 302, 178), (178, 302, 303, 179), (179, 303, 304, 180), (180, 304, 305, 181), (181, 305, 306, 182), (182, 306, 307, 183), (183, 307, 308, 184), (184, 308, 309, 185), (185, 309, 310, 186), (186, 310, 311, 187), (187, 311, 312, 188), (188, 312, 313, 189), (189, 313, 314, 190), (190, 314, 315, 191), (191, 315, 316, 192), (192, 316, 317, 193), (193, 317, 318, 194), (194, 318, 319, 195), (195, 319, 320, 196), (196, 320, 321, 197), (197, 321, 322, 198), (198, 322, 323, 199), (199, 323, 324, 200), (200, 324, 325, 201), (201, 325, 326, 202), (202, 326, 327, 203), (203, 327, 328, 204), (204, 328, 329, 205), (205, 329, 330, 206), (206, 330, 331, 207), (207, 331, 332, 208), (208, 332, 333, 209), (209, 333, 273, 149), (210, 273, 333, 212), (212, 333, 332, 213), (213, 332, 331, 214), (214, 331, 330, 215), (215, 330, 329, 216), (216, 329, 328, 217), (217, 328, 327, 218), (218, 327, 326, 219), (219, 326, 325, 220), (220, 325, 324, 221), (221, 324, 323, 222), (222, 323, 322, 223), (223, 322, 321, 224), (224, 321, 320, 225), (225, 320, 319, 226), (226, 319, 318, 227), (227, 318, 317, 228), (228, 317, 316, 229), (229, 316, 315, 230), (230, 315, 314, 231), (231, 314, 313, 232), (232, 313, 312, 233), (233, 312, 311, 234), (234, 311, 310, 235), (235, 310, 309, 236), (236, 309, 308, 237), (237, 308, 307, 238), (238, 307, 306, 239), (239, 306, 305, 240), (240, 305, 304, 241), (241, 304, 303, 242), (242, 303, 302, 243), (243, 302, 301, 244), (244, 301, 300, 245), (245, 300, 299, 246), (246, 299, 298, 247), (247, 298, 297, 248), (248, 297, 296, 249), (249, 296, 295, 250), (250, 295, 294, 251), (251, 294, 293, 252), (252, 293, 292, 253), (253, 292, 291, 254), (254, 291, 290, 255), (255, 290, 289, 256), (256, 289, 288, 257), (257, 288, 287, 258), (258, 287, 286, 259), (259, 286, 285, 260), (260, 285, 284, 261), (261, 284, 283, 262), (262, 283, 282, 263), (263, 282, 281, 264), (264, 281, 280, 265), (265, 280, 279, 266), (266, 279, 278, 267), (267, 278, 277, 268), (268, 277, 276, 269), (269, 276, 275, 270), (270, 275, 274, 271), (271, 274, 272, 211), (50, 52, 53, 273, 210, 87), (359, 335, 361, 363), (337, 336, 341, 349), (334, 335, 339, 338), (335, 359, 337, 349, 351, 352, 353, 354, 355, 356, 357, 350, 339), (338, 339, 350, 340), (340, 350, 357, 342), (342, 357, 356, 343), (343, 356, 355, 344), (344, 355, 354, 345), (345, 354, 353, 346), (346, 353, 352, 347), (347, 352, 351, 348), (348, 351, 349, 341), (336, 358, 334, 338, 340, 342, 343, 344, 345, 346, 347, 348, 341), (336, 337, 359, 358), (362, 363, 361, 360), (358, 359, 363, 362), (335, 334, 360, 361), (334, 358, 362, 360), (389, 365, 391, 393), (367, 366, 371, 379), (364, 365, 369, 368), (365, 389, 367, 379, 381, 382, 383, 384, 385, 386, 387, 380, 369), (368, 369, 380, 370), (370, 380, 387, 372), (372, 387, 386, 373), (373, 386, 385, 374), (374, 385, 384, 375), (375, 384, 383, 376), (376, 383, 382, 377), (377, 382, 381, 378), (378, 381, 379, 371), (366, 388, 364, 368, 370, 372, 373, 374, 375, 376, 377, 378, 371), (366, 367, 389, 388), (392, 393, 391, 390), (388, 389, 393, 392), (365, 364, 390, 391), (364, 388, 392, 390), (394, 395, 419, 418), (395, 396, 420, 419), (396, 397, 421, 420), (397, 398, 422, 421), (398, 399, 423, 422), (399, 400, 424, 423), (400, 401, 425, 424), (401, 402, 426, 425), (402, 403, 427, 426), (403, 404, 428, 427), (404, 405, 429, 428), (405, 406, 430, 429), (406, 407, 431, 430), (407, 408, 432, 431), (408, 409, 433, 432), (409, 410, 434, 433), (410, 411, 435, 434), (411, 412, 436, 435), (412, 413, 437, 436), (413, 414, 438, 437), (414, 415, 439, 438), (415, 416, 440, 439), (416, 417, 441, 440), (417, 394, 418, 441), (394, 442, 395), (418, 419, 443), (395, 442, 396), (419, 420, 443), (396, 442, 397), (420, 421, 443), (397, 442, 398), (421, 422, 443), (398, 442, 399), (422, 423, 443), (399, 442, 400), (423, 424, 443), (400, 442, 401), (424, 425, 443), (401, 442, 402), (425, 426, 443), (402, 442, 403), (426, 427, 443), (403, 442, 404), (427, 428, 443), (404, 442, 405), (428, 429, 443), (405, 442, 406), (429, 430, 443), (406, 442, 407), (430, 431, 443), (407, 442, 408), (431, 432, 443), (408, 442, 409), (432, 433, 443), (409, 442, 410), (433, 434, 443), (410, 442, 411), (434, 435, 443), (411, 442, 412), (435, 436, 443), (412, 442, 413), (436, 437, 443), (413, 442, 414), (437, 438, 443), (414, 442, 415), (438, 439, 443), (415, 442, 416), (439, 440, 443), (416, 442, 417), (440, 441, 443), (417, 442, 394), (441, 418, 443), (469, 445, 471, 473), (447, 446, 451, 459), (444, 445, 449, 448), (445, 469, 447, 459, 461, 462, 463, 464, 465, 466, 467, 460, 449), (448, 449, 460, 450), (450, 460, 467, 452), (452, 467, 466, 453), (453, 466, 465, 454), (454, 465, 464, 455), (455, 464, 463, 456), (456, 463, 462, 457), (457, 462, 461, 458), (458, 461, 459, 451), (446, 468, 444, 448, 450, 452, 453, 454, 455, 456, 457, 458, 451), (446, 447, 469, 468), (472, 473, 471, 470), (468, 469, 473, 472), (445, 444, 470, 471), (444, 468, 472, 470), (474, 475, 499, 498), (475, 476, 500, 499), (476, 477, 501, 500), (477, 478, 502, 501), (478, 479, 503, 502), (479, 480, 504, 503), (480, 481, 505, 504), (481, 482, 506, 505), (482, 483, 507, 506), (483, 484, 508, 507), (484, 485, 509, 508), (485, 486, 510, 509), (486, 487, 511, 510), (487, 488, 512, 511), (488, 489, 513, 512), (489, 490, 514, 513), (490, 491, 515, 514), (491, 492, 516, 515), (492, 493, 517, 516), (493, 494, 518, 517), (494, 495, 519, 518), (495, 496, 520, 519), (496, 497, 521, 520), (497, 474, 498, 521), (474, 522, 475), (498, 499, 523), (475, 522, 476), (499, 500, 523), (476, 522, 477), (500, 501, 523), (477, 522, 478), (501, 502, 523), (478, 522, 479), (502, 503, 523), (479, 522, 480), (503, 504, 523), (480, 522, 481), (504, 505, 523), (481, 522, 482), (505, 506, 523), (482, 522, 483), (506, 507, 523), (483, 522, 484), (507, 508, 523), (484, 522, 485), (508, 509, 523), (485, 522, 486), (509, 510, 523), (486, 522, 487), (510, 511, 523), (487, 522, 488), (511, 512, 523), (488, 522, 489), (512, 513, 523), (489, 522, 490), (513, 514, 523), (490, 522, 491), (514, 515, 523), (491, 522, 492), (515, 516, 523), (492, 522, 493), (516, 517, 523), (493, 522, 494), (517, 518, 523), (494, 522, 495), (518, 519, 523), (495, 522, 496), (519, 520, 523), (496, 522, 497), (520, 521, 523), (497, 522, 474), (521, 498, 523)])
me_wtube_005.polygons.foreach_set('use_smooth', [1, 1, 1, 1, 1, 1, 1, 1, 1, 1, 1, 1, 1, 1, 1, 1, 1, 1, 1, 1, 1, 1, 1, 1, 1, 1, 1, 1, 1, 1, 1, 1, 1, 1, 1, 1, 1, 1, 1, 1, 1, 1, 1, 1, 1, 1, 1, 1, 1, 1, 1, 1, 1, 1, 1, 1, 1, 1, 1, 1, 1, 1, 1, 1, 1, 1, 1, 1, 1, 1, 1, 1, 0, 0, 0, 0, 0, 0, 0, 0, 0, 0, 0, 0, 0, 0, 0, 0, 0, 0, 0, 0, 0, 0, 0, 0, 0, 0, 0, 0, 0, 0, 0, 0, 0, 0, 0, 0, 0, 0, 0, 0, 0, 0, 0, 0, 0, 0, 0, 0, 0, 0, 0, 0, 0, 0, 0, 0, 0, 0, 0, 0, 0, 0, 0, 0, 0, 0, 0, 0, 0, 0, 0, 0, 0, 0, 0, 0, 0, 0, 0, 0, 0, 0, 0, 0, 0, 0, 0, 0, 0, 0, 0, 0, 0, 0, 0, 0, 0, 0, 0, 0, 0, 0, 0, 0, 0, 0, 0, 0, 0, 0, 0, 0, 0, 0, 0, 0, 0, 0, 0, 0, 0, 0, 0, 0, 0, 0, 0, 0, 0, 0, 0, 0, 0, 0, 0, 0, 0, 0, 0, 0, 0, 0, 0, 0, 0, 0, 0, 0, 0, 0, 0, 0, 0, 0, 0, 0, 0, 0, 0, 0, 0, 0, 0, 0, 0, 0, 0, 0, 0, 0, 0, 0, 0, 0, 0, 0, 0, 0, 0, 0, 0, 0, 0, 0, 0, 0, 0, 0, 0, 0, 0, 0, 0, 0, 0, 0, 0, 0, 0, 0, 0, 0, 0, 0, 0, 0, 0, 0, 0, 0, 0, 0, 0, 0, 0, 0, 0, 0, 0, 0, 0, 0, 0, 0, 0, 0, 0, 0, 0, 0, 0, 0, 0, 0, 0, 0, 0, 0, 0, 0, 0, 0, 0, 0, 0, 0, 0, 0, 0, 0, 0, 0, 0, 0, 0, 0, 0, 0, 0, 0, 0, 0, 0, 0, 0, 0, 0, 0, 0, 0, 0, 0, 0, 0, 0, 0, 0, 0, 0, 0, 0, 0, 0, 0, 0, 0, 0, 0, 0, 0, 0, 0, 0, 0, 0, 0, 0, 0, 0, 0, 0, 0, 0, 0, 0, 0, 0, 0, 0, 0, 0, 0, 0, 0, 0, 0, 0, 0, 0, 1, 1, 1, 1, 1, 1, 1, 1, 1, 1, 1, 1, 1, 1, 1, 1, 1, 1, 1, 1, 1, 1, 1, 1, 1, 1, 1, 1, 1, 1, 1, 1, 1, 1, 1, 1, 1, 1, 1, 1, 1, 1, 1, 1, 1, 1, 1, 1, 1, 1, 1, 1, 1, 1, 1, 1, 1, 1, 1, 1, 1, 1, 1, 1, 1, 1, 1, 1, 1, 1, 1, 1, 0, 0, 0, 0, 0, 0, 0, 0, 0, 0, 0, 0, 0, 0, 0, 0, 0, 0, 0, 1, 1, 1, 1, 1, 1, 1, 1, 1, 1, 1, 1, 1, 1, 1, 1, 1, 1, 1, 1, 1, 1, 1, 1, 1, 1, 1, 1, 1, 1, 1, 1, 1, 1, 1, 1, 1, 1, 1, 1, 1, 1, 1, 1, 1, 1, 1, 1, 1, 1, 1, 1, 1, 1, 1, 1, 1, 1, 1, 1, 1, 1, 1, 1, 1, 1, 1, 1, 1, 1, 1, 1])
me_wtube_005.use_remesh_fix_poles = True
me_wtube_005.use_remesh_preserve_attributes = False
me_wtube_005.use_mirror_vertex_groups = False
me_wtube_005.update()
me_wbox_010 = bpy.data.meshes.new('wBox.010')
me_wbox_010.from_pydata([(-3.75, -2.25, -7.745), (3.75, -2.25, -7.745), (-3.75, 2.25, -7.745), (3.75, 2.25, -7.745), (-3.75, -2.25, 7.745), (3.75, -2.25, 7.745), (-3.75, 2.25, 7.745), (3.75, 2.25, 7.745)], [], [(2, 3, 1, 0), (4, 5, 7, 6), (0, 1, 5, 4), (1, 3, 7, 5), (3, 2, 6, 7), (2, 0, 4, 6)])
me_wbox_010.use_remesh_fix_poles = True
me_wbox_010.use_remesh_preserve_attributes = False
me_wbox_010.use_mirror_vertex_groups = False
me_wbox_010.update()
me_wbox_012 = bpy.data.meshes.new('wBox.012')
me_wbox_012.from_pydata([(-3.75, -2.25, -7.745), (3.75, -2.25, -7.745), (-3.75, 2.25, -7.745), (3.75, 2.25, -7.745), (-3.75, -2.25, 7.745), (3.75, -2.25, 7.745), (-3.75, 2.25, 7.745), (3.75, 2.25, 7.745)], [], [(2, 3, 1, 0), (4, 5, 7, 6), (0, 1, 5, 4), (1, 3, 7, 5), (3, 2, 6, 7), (2, 0, 4, 6)])
me_wbox_012.use_remesh_fix_poles = True
me_wbox_012.use_remesh_preserve_attributes = False
me_wbox_012.use_mirror_vertex_groups = False
me_wbox_012.update()
me_wbox_013 = bpy.data.meshes.new('wBox.013')
me_wbox_013.from_pydata([(-3.75, -2.25, -7.745), (3.75, -2.25, -7.745), (-3.75, 2.25, -7.745), (3.75, 2.25, -7.745), (-3.75, -2.25, 7.745), (3.75, -2.25, 7.745), (-3.75, 2.25, 7.745), (3.75, 2.25, 7.745)], [], [(2, 3, 1, 0), (4, 5, 7, 6), (0, 1, 5, 4), (1, 3, 7, 5), (3, 2, 6, 7), (2, 0, 4, 6)])
me_wbox_013.use_remesh_fix_poles = True
me_wbox_013.use_remesh_preserve_attributes = False
me_wbox_013.use_mirror_vertex_groups = False
me_wbox_013.update()

# ---- objects
ob_wbox_002 = bpy.data.objects.new('wBox.002', me_wbox_002)
ob_body = bpy.data.objects.new('body', me_wbox_003)
ob_hole_006 = bpy.data.objects.new('hole.006', me_wtube_010)
ob_mount_006 = bpy.data.objects.new('mount.006', me_wplane_007)
ob_wtube_003 = bpy.data.objects.new('wTube.003', me_wtube_003)
ob_wtube_001 = bpy.data.objects.new('wTube.001', me_wtube_005)
ob_wbox_010 = bpy.data.objects.new('wBox.010', me_wbox_010)
ob_wbox_007 = bpy.data.objects.new('wBox.007', me_wbox_012)
ob_wbox_008 = bpy.data.objects.new('wBox.008', me_wbox_013)

# ---- transforms, parenting, visibility, modifiers, constraints
ob_wbox_002.location = (-30.11, -3.157, -3.477)
ob_wbox_002.hide_render = True
ob_wbox_002.visible_camera = False
ob_wbox_002.visible_diffuse = False
ob_wbox_002.visible_glossy = False
ob_wbox_002.visible_transmission = False
ob_wbox_002.visible_volume_scatter = False
ob_wbox_002.display_type = 'WIRE'
ob_wbox_002.lineart.crease_threshold = 0.0
ob_body.location = (0.0, 0.0, 0.0)
ob_body.lineart.crease_threshold = 0.0
_m = ob_body.modifiers.new('BTool_wBox.002', 'BOOLEAN')
_m.object = ob_wbox_002
_m.solver = 'FAST'
_m = ob_body.modifiers.new('BTool_wTube.003', 'BOOLEAN')
_m.object = ob_wtube_003
_m.solver = 'FAST'
_m = ob_body.modifiers.new('BTool_wBox.008', 'BOOLEAN')
_m.object = ob_wbox_008
_m.solver = 'FAST'
_m = ob_body.modifiers.new('BTool_wBox.007', 'BOOLEAN')
_m.object = ob_wbox_007
_m.solver = 'FAST'
_m = ob_body.modifiers.new('BTool_wBox.010', 'BOOLEAN')
_m.object = ob_wbox_010
_m.solver = 'FAST'
ob_hole_006.location = (3.083, -36.27, 20.33)
ob_hole_006.rotation_euler = (1.571, -3.142, 1.571)
ob_hole_006.hide_render = True
ob_hole_006.visible_camera = False
ob_hole_006.visible_diffuse = False
ob_hole_006.visible_glossy = False
ob_hole_006.visible_transmission = False
ob_hole_006.visible_volume_scatter = False
ob_hole_006.display_type = 'WIRE'
ob_hole_006.lineart.crease_threshold = 0.0
_m = ob_hole_006.modifiers.new('Auto Smooth', 'NODES')
_m.node_group = ng_auto_smooth
_gi = [s.identifier for s in ng_auto_smooth.interface.items_tree if s.item_type == 'SOCKET' and s.in_out == 'INPUT']
_m[_gi[1]] = 1.0  # Angle
ob_mount_006.location = (-0.002847, -36.27, 20.33)
ob_mount_006.rotation_euler = (1.571, -3.142, 1.571)
ob_mount_006.lineart.crease_threshold = 0.0
_m = ob_mount_006.modifiers.new('BTool_wTube.001', 'BOOLEAN')
_m.object = ob_hole_006
_m.solver = 'FAST'
_m = ob_mount_006.modifiers.new('Mirror', 'MIRROR')
_m.use_axis = (False, False, True)
ob_wtube_003.location = (17.8, 20.0, 0.0)
ob_wtube_003.rotation_euler = (1.571, -0.0, 0.0)
ob_wtube_003.hide_render = True
ob_wtube_003.visible_camera = False
ob_wtube_003.visible_diffuse = False
ob_wtube_003.visible_glossy = False
ob_wtube_003.visible_transmission = False
ob_wtube_003.visible_volume_scatter = False
ob_wtube_003.display_type = 'WIRE'
ob_wtube_003.lineart.crease_threshold = 0.0
_m = ob_wtube_003.modifiers.new('Auto Smooth', 'NODES')
_m.node_group = ng_auto_smooth
_gi = [s.identifier for s in ng_auto_smooth.interface.items_tree if s.item_type == 'SOCKET' and s.in_out == 'INPUT']
_m[_gi[1]] = 1.0  # Angle
ob_wtube_001.location = (0.0, 24.04, -4.13)
ob_wtube_001.rotation_euler = (-1.571, -4.371e-08, -1.571)
ob_wtube_001.lineart.crease_threshold = 0.0
_m = ob_wtube_001.modifiers.new('Auto Smooth', 'NODES')
_m.node_group = ng_auto_smooth
_gi = [s.identifier for s in ng_auto_smooth.interface.items_tree if s.item_type == 'SOCKET' and s.in_out == 'INPUT']
_m[_gi[1]] = 1.0  # Angle
ob_wbox_010.location = (0.0, 24.0, -4.0)
ob_wbox_010.rotation_euler = (1.571, -0.0, 0.0)
ob_wbox_010.hide_render = True
ob_wbox_010.visible_camera = False
ob_wbox_010.visible_diffuse = False
ob_wbox_010.visible_glossy = False
ob_wbox_010.visible_transmission = False
ob_wbox_010.visible_volume_scatter = False
ob_wbox_010.display_type = 'WIRE'
ob_wbox_010.lineart.crease_threshold = 0.0
ob_wbox_007.location = (-20.0, -26.0, -4.0)
ob_wbox_007.rotation_euler = (1.571, -0.0, 0.0)
ob_wbox_007.hide_render = True
ob_wbox_007.visible_camera = False
ob_wbox_007.visible_diffuse = False
ob_wbox_007.visible_glossy = False
ob_wbox_007.visible_transmission = False
ob_wbox_007.visible_volume_scatter = False
ob_wbox_007.display_type = 'WIRE'
ob_wbox_007.lineart.crease_threshold = 0.0
ob_wbox_008.location = (20.0, -26.0, -4.0)
ob_wbox_008.rotation_euler = (1.571, -0.0, 0.0)
ob_wbox_008.hide_render = True
ob_wbox_008.visible_camera = False
ob_wbox_008.visible_diffuse = False
ob_wbox_008.visible_glossy = False
ob_wbox_008.visible_transmission = False
ob_wbox_008.visible_volume_scatter = False
ob_wbox_008.display_type = 'WIRE'
ob_wbox_008.lineart.crease_threshold = 0.0

# ---- collection membership
col_collection.objects.link(ob_wbox_002)
col_collection.objects.link(ob_body)
col_collection.objects.link(ob_hole_006)
col_collection.objects.link(ob_mount_006)
col_collection.objects.link(ob_wtube_003)
col_collection.objects.link(ob_wtube_001)
col_collection.objects.link(ob_wbox_010)
col_collection.objects.link(ob_wbox_007)
col_collection.objects.link(ob_wbox_008)

# ---- scene / render settings (as saved in the file)
scene.frame_start = 1; scene.frame_end = 250; scene.frame_set(0)
scene.render.engine = 'BLENDER_EEVEE_NEXT'
scene.cycles.use_denoising = False
scene.cycles.samples = 128
scene.cycles.sampling_pattern = 'TABULATED_SOBOL'
scene.cycles.use_adaptive_sampling = False
scene.cycles.use_light_tree = False
scene.view_settings.view_transform = 'Filmic'
scene.unit_settings.scale_length = 0.001
bpy.context.view_layer.update()

# ---- added for rendering (the .blend has no active camera and no usable light): camera, sun
cam_auto = bpy.data.cameras.new('AutoCamera')
cam_auto.lens = 50.0
cam_auto.sensor_width = 36.0
cam_auto.clip_end = 1615.26
ob_auto_camera = bpy.data.objects.new('AutoCamera', cam_auto)
scene.collection.objects.link(ob_auto_camera)
ob_auto_camera.location = (92.0382, -118.982, 73.6306)
ob_auto_camera.rotation_euler = (1.09748, -7.21219e-08, 0.694738)
scene.camera = ob_auto_camera
light_auto_sun = bpy.data.lights.new('AutoSun', 'SUN')
light_auto_sun.energy = 3.0
light_auto_sun.angle = 0.0523599
ob_auto_sun = bpy.data.objects.new('AutoSun', light_auto_sun)
scene.collection.objects.link(ob_auto_sun)
ob_auto_sun.rotation_euler = (0.872665, 0.174533, 0.523599)
bpy.context.view_layer.update()
